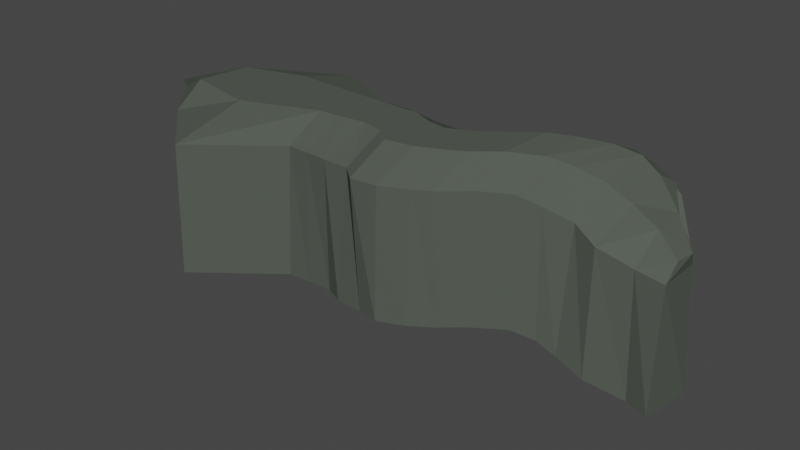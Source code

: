 # Source: path.blend  (saved by Blender 3.6.11; exported with 4.5.12 LTS)
import bpy
from mathutils import Matrix  # noqa: F401  (used for matrix-valued properties, if any)

bpy.ops.wm.read_factory_settings(use_empty=True)
scene = bpy.context.scene
scene.name = 'Scene'

# ---- collections
col_collection = bpy.data.collections.new('Collection'); scene.collection.children.link(col_collection)

# ---- materials (node trees are filled in below, after node groups)
mat_material_001 = bpy.data.materials.new('Material.001')
mat_material_001.use_transparent_shadow = False

# ---- node groups
ng_geometry_nodes = bpy.data.node_groups.new('Geometry Nodes', 'GeometryNodeTree')
_s = ng_geometry_nodes.interface.new_socket(name='Geometry', in_out='OUTPUT', socket_type='NodeSocketGeometry')
_s = ng_geometry_nodes.interface.new_socket(name='Geometry', in_out='INPUT', socket_type='NodeSocketGeometry')
ng_geometry_nodes.is_modifier = True
_N = ng_geometry_nodes.nodes; _L = ng_geometry_nodes.links
n0 = _N.new('NodeGroupInput'); n0.name = 'Group Input'; n0.location = (-340, 0)
n1 = _N.new('NodeGroupOutput'); n1.name = 'Group Output'; n1.location = (200, 0)
n2 = _N.new('GeometryNodeSetPosition'); n2.name = 'Set Position'; n2.location = (-56, 6)
n3 = _N.new('ShaderNodeTexNoise'); n3.name = 'Noise Texture'; n3.location = (-822, -91)
n3.inputs[2].default_value = 4.5
n3.inputs[3].default_value = 2.5
n3.inputs[4].default_value = 0.0
n3.inputs[8].default_value = 12.0
n4 = _N.new('ShaderNodeCombineXYZ'); n4.name = 'Combine XYZ'; n4.location = (-593, -150)
n5 = _N.new('ShaderNodeVectorMath'); n5.name = 'Vector Math'; n5.location = (-338, -146)
n5.operation = 'SCALE'
n5.inputs[3].default_value = 2.0
_L.new(n0.outputs[0], n2.inputs[0])
_L.new(n2.outputs[0], n1.inputs[0])
_L.new(n3.outputs[1], n4.inputs[0])
_L.new(n4.outputs[0], n5.inputs[0])
_L.new(n3.outputs[1], n4.inputs[1])
_L.new(n5.outputs[0], n2.inputs[3])
n1.is_active_output = True

# ---- material node trees
mat_material_001.use_nodes = True; mat_material_001.node_tree.nodes.clear()
_N = mat_material_001.node_tree.nodes; _L = mat_material_001.node_tree.links
n0 = _N.new('ShaderNodeBsdfPrincipled'); n0.name = 'Principled BSDF'; n0.location = (10, 300)
n0.distribution = 'GGX'
n0.subsurface_method = 'RANDOM_WALK_SKIN'
n0.inputs[0].default_value = (0.08518, 0.0985, 0.08216, 1.0)
n0.inputs[2].default_value = 0.0
n0.inputs[3].default_value = 1.45
n0.inputs[13].default_value = 0.0
n0.inputs[27].default_value = (0.0, 0.0, 0.0, 1.0)
n0.inputs[28].default_value = 1.0
n1 = _N.new('ShaderNodeOutputMaterial'); n1.name = 'Material Output'; n1.location = (300, 300)
_L.new(n0.outputs[0], n1.inputs[0])
n1.is_active_output = True

# ---- world
world_world = bpy.data.worlds.new('World'); scene.world = world_world
world_world.use_nodes = True; world_world.node_tree.nodes.clear()
_N = world_world.node_tree.nodes; _L = world_world.node_tree.links
n0 = _N.new('ShaderNodeOutputWorld'); n0.name = 'World Output'; n0.location = (300, 300)
n1 = _N.new('ShaderNodeBackground'); n1.name = 'Background'; n1.location = (10, 300)
n1.inputs[0].default_value = (0.05088, 0.05088, 0.05088, 1.0)
_L.new(n1.outputs[0], n0.inputs[0])
n0.is_active_output = True
world_world.color = (0.05088, 0.05088, 0.05088)
world_world.use_sun_shadow = False
world_world.sun_shadow_jitter_overblur = 0.0

# ---- meshes
me_plane = bpy.data.meshes.new('Plane')
me_plane.from_pydata([(-10.0, -0.8795, 0.0), (10.14, 4.957, -2.813), (-10.0, 2.979, 0.0), (10.14, 8.957, -2.301), (-8.333, -0.788, 0.0), (-6.667, -0.9027, 0.0), (-5.0, -1.235, 0.0), (-3.333, -1.756, 0.0), (-1.667, -1.839, 0.0), (0.0, -1.246, 0.0), (1.667, -0.1193, 0.0), (3.333, 1.328, -0.0271), (5.0, 2.867, -0.3964), (6.667, 4.254, -1.015), (8.333, 5.1, -1.9), (8.333, 9.1, -1.467), (6.667, 8.254, -0.8932), (5.0, 6.867, -0.3787), (3.333, 5.328, -0.0308), (1.667, 3.881, 0.0), (0.0, 2.754, 0.0), (-1.667, 2.161, 0.0), (-3.333, 2.244, 0.0), (-5.0, 2.765, 0.0), (-6.667, 2.984, 0.0), (-8.333, 3.053, 0.0), (-20.64, -4.534, -1.461), (-20.64, 4.534, -1.461), (-15.81, 8.798, -1.461), (-10.0, -4.311, -1.461), (10.14, 1.525, -4.389), (-10.0, 5.805, -1.461), (10.14, 10.53, -3.295), (-8.333, -4.219, -1.461), (-6.667, -4.334, -1.461), (-5.0, -4.666, -1.461), (-3.333, -5.188, -1.461), (-1.667, -5.27, -1.461), (0.0, -4.677, -1.461), (1.667, -3.551, -1.461), (3.333, -2.104, -1.461), (5.0, -0.5649, -1.764), (6.667, 0.8228, -2.534), (8.333, 1.669, -3.449), (8.472, 10.81, -2.574), (6.667, 10.42, -2.031), (5.0, 9.459, -1.685), (3.333, 8.185, -1.477), (1.667, 6.796, -1.461), (0.0, 5.627, -1.461), (-1.667, 4.962, -1.461), (-3.333, 5.045, -1.461), (-5.0, 5.378, -1.461), (-6.667, 5.623, -1.461), (-8.333, 5.762, -1.461), (-15.81, -8.762, -1.461), (-15.81, 3.267, 0.0), (-15.81, -3.188, 0.0), (12.37, 4.365, -3.64), (12.37, 7.235, -3.603), (12.37, 2.074, -5.376), (12.37, 8.701, -4.771), (10.71, 9.771, -3.804), (14.56, 3.533, -4.651), (14.56, 4.867, -4.713), (14.56, 2.321, -5.761), (14.56, 5.703, -5.761), (12.89, 7.204, -5.361), (-20.64, 1.67, 0.0), (-20.64, -1.67, 0.0), (-24.32, -1.303, -1.461), (-24.32, 1.303, -1.461), (-24.32, 0.4797, -1.165), (-24.32, -0.4797, -1.165), (-20.64, 4.534, -11.06), (-20.64, -4.534, -11.06), (8.333, 1.669, -13.05), (10.14, 1.525, -13.99), (-10.0, 5.805, -11.06), (-10.0, -4.311, -11.06), (10.14, 10.53, -12.9), (-8.333, 5.762, -11.06), (-8.333, -4.219, -11.06), (-6.667, -4.334, -11.06), (-5.0, -4.666, -11.06), (-3.333, -5.188, -11.06), (-1.667, -5.27, -11.06), (0.0, -4.677, -11.06), (1.667, -3.551, -11.06), (3.333, -2.104, -11.06), (5.0, -0.5649, -11.37), (6.667, 0.8228, -12.14), (8.472, 10.81, -12.18), (6.667, 10.42, -11.63), (5.0, 9.459, -11.29), (3.333, 8.185, -11.08), (1.667, 6.796, -11.06), (0.0, 5.627, -11.06), (-1.667, 4.962, -11.06), (-3.333, 5.045, -11.06), (-5.0, 5.378, -11.06), (-6.667, 5.623, -11.06), (-15.81, 8.798, -11.06), (-15.81, -8.762, -11.06), (12.37, 2.074, -14.98), (12.37, 8.701, -14.37), (14.56, 2.321, -15.36), (14.56, 5.703, -15.36), (-24.32, 1.303, -11.06), (-24.32, -1.303, -11.06)], [], [(14, 15, 3, 1), (0, 2, 25, 4), (4, 25, 24, 5), (5, 24, 23, 6), (6, 23, 22, 7), (7, 22, 21, 8), (8, 21, 20, 9), (9, 20, 19, 10), (10, 19, 18, 11), (11, 18, 17, 12), (12, 17, 16, 13), (13, 16, 15, 14), (33, 34, 83, 82), (28, 56, 68, 27), (46, 47, 95, 94), (29, 33, 82, 79), (45, 46, 94, 93), (54, 31, 78, 81), (44, 45, 93, 92), (31, 28, 102, 78), (32, 44, 92, 80), (65, 66, 107, 106), (42, 43, 76, 91), (71, 70, 109, 108), (41, 42, 91, 90), (28, 27, 74, 102), (31, 2, 56, 28), (40, 41, 90, 89), (3, 15, 44, 32), (15, 16, 45, 44), (25, 2, 31, 54), (16, 17, 46, 45), (57, 55, 26, 69), (0, 4, 33, 29), (17, 18, 47, 46), (4, 5, 34, 33), (18, 19, 48, 47), (5, 6, 35, 34), (19, 20, 49, 48), (56, 57, 69, 68), (6, 7, 36, 35), (20, 21, 50, 49), (0, 29, 55, 57), (7, 8, 37, 36), (21, 22, 51, 50), (8, 9, 38, 37), (22, 23, 52, 51), (9, 10, 39, 38), (23, 24, 53, 52), (10, 11, 40, 39), (24, 25, 54, 53), (11, 12, 41, 40), (12, 13, 42, 41), (2, 0, 57, 56), (13, 14, 43, 42), (14, 1, 30, 43), (30, 1, 58, 60), (3, 32, 61, 59), (1, 3, 59, 58), (32, 44, 62, 61), (53, 54, 81, 101), (59, 61, 66, 64), (26, 55, 103, 75), (60, 58, 63, 65), (61, 62, 67, 66), (58, 59, 64, 63), (64, 66, 65, 63), (68, 69, 73, 72), (43, 30, 77, 76), (27, 68, 72, 71), (69, 26, 70, 73), (70, 71, 72, 73), (103, 102, 74, 75), (76, 77, 80, 92), (79, 82, 81, 78), (82, 83, 101, 81), (83, 84, 100, 101), (84, 85, 99, 100), (85, 86, 98, 99), (86, 87, 97, 98), (87, 88, 96, 97), (88, 89, 95, 96), (89, 90, 94, 95), (90, 91, 93, 94), (91, 76, 92, 93), (79, 78, 102, 103), (80, 77, 104, 105), (105, 104, 106, 107), (75, 74, 108, 109), (55, 29, 79, 103), (66, 61, 105, 107), (47, 48, 96, 95), (34, 35, 84, 83), (27, 71, 108, 74), (48, 49, 97, 96), (35, 36, 85, 84), (70, 26, 75, 109), (60, 65, 106, 104), (49, 50, 98, 97), (36, 37, 86, 85), (50, 51, 99, 98), (37, 38, 87, 86), (51, 52, 100, 99), (30, 60, 104, 77), (38, 39, 88, 87), (52, 53, 101, 100), (61, 32, 80, 105), (39, 40, 89, 88)])
_uv = me_plane.uv_layers.new(name='UVMap')
_uv.uv.foreach_set('vector', [0.9167, 0.0, 0.9167, 1.0, 1.0, 1.0, 1.0, 0.0, 0.0, 0.0, 0.0, 1.0, 0.08333, 1.0, 0.08333, 0.0, 0.08333, 0.0, 0.08333, 1.0, 0.1667, 1.0, 0.1667, 0.0, 0.1667, 0.0, 0.1667, 1.0, 0.25, 1.0, 0.25, 0.0, 0.25, 0.0, 0.25, 1.0, 0.3333, 1.0, 0.3333, 0.0, 0.3333, 0.0, 0.3333, 1.0, 0.4167, 1.0, 0.4167, 0.0, 0.4167, 0.0, 0.4167, 1.0, 0.5, 1.0, 0.5, 0.0, 0.5, 0.0, 0.5, 1.0, 0.5833, 1.0, 0.5833, 0.0, 0.5833, 0.0, 0.5833, 1.0, 0.6667, 1.0, 0.6667, 0.0, 0.6667, 0.0, 0.6667, 1.0, 0.75, 1.0, 0.75, 0.0, 0.75, 0.0, 0.75, 1.0, 0.8333, 1.0, 0.8333, 0.0, 0.8333, 0.0, 0.8333, 1.0, 0.9167, 1.0, 0.9167, 0.0, 0.08333, 0.0, 0.1667, 0.0, 0.1667, 0.0, 0.08333, 0.0, 0.0, 1.0, 0.0, 1.0, 0.0, 1.0, 0.0, 1.0, 0.75, 1.0, 0.6667, 1.0, 0.6667, 1.0, 0.75, 1.0, 0.0, 0.0, 0.08333, 0.0, 0.08333, 0.0, 0.0, 0.0, 0.8333, 1.0, 0.75, 1.0, 0.75, 1.0, 0.8333, 1.0, 0.08333, 1.0, 0.0, 1.0, 0.0, 1.0, 0.08333, 1.0, 0.9167, 1.0, 0.8333, 1.0, 0.8333, 1.0, 0.9167, 1.0, 0.0, 1.0, 0.0, 1.0, 0.0, 1.0, 0.0, 1.0, 1.0, 1.0, 0.9167, 1.0, 0.9167, 1.0, 1.0, 1.0, 1.0, 0.0, 1.0, 1.0, 1.0, 1.0, 1.0, 0.0, 0.8333, 0.0, 0.9167, 0.0, 0.9167, 0.0, 0.8333, 0.0, 0.0, 1.0, 0.0, 0.0, 0.0, 0.0, 0.0, 1.0, 0.75, 0.0, 0.8333, 0.0, 0.8333, 0.0, 0.75, 0.0, 0.0, 1.0, 0.0, 1.0, 0.0, 1.0, 0.0, 1.0, 0.0, 1.0, 0.0, 1.0, 0.0, 1.0, 0.0, 1.0, 0.6667, 0.0, 0.75, 0.0, 0.75, 0.0, 0.6667, 0.0, 1.0, 1.0, 0.9167, 1.0, 0.9167, 1.0, 1.0, 1.0, 0.9167, 1.0, 0.8333, 1.0, 0.8333, 1.0, 0.9167, 1.0, 0.08333, 1.0, 0.0, 1.0, 0.0, 1.0, 0.08333, 1.0, 0.8333, 1.0, 0.75, 1.0, 0.75, 1.0, 0.8333, 1.0, 0.0, 0.0, 0.0, 0.0, 0.0, 0.0, 0.0, 0.0, 0.0, 0.0, 0.08333, 0.0, 0.08333, 0.0, 0.0, 0.0, 0.75, 1.0, 0.6667, 1.0, 0.6667, 1.0, 0.75, 1.0, 0.08333, 0.0, 0.1667, 0.0, 0.1667, 0.0, 0.08333, 0.0, 0.6667, 1.0, 0.5833, 1.0, 0.5833, 1.0, 0.6667, 1.0, 0.1667, 0.0, 0.25, 0.0, 0.25, 0.0, 0.1667, 0.0, 0.5833, 1.0, 0.5, 1.0, 0.5, 1.0, 0.5833, 1.0, 0.0, 1.0, 0.0, 0.0, 0.0, 0.0, 0.0, 1.0, 0.25, 0.0, 0.3333, 0.0, 0.3333, 0.0, 0.25, 0.0, 0.5, 1.0, 0.4167, 1.0, 0.4167, 1.0, 0.5, 1.0, 0.0, 0.0, 0.0, 0.0, 0.0, 0.0, 0.0, 0.0, 0.3333, 0.0, 0.4167, 0.0, 0.4167, 0.0, 0.3333, 0.0, 0.4167, 1.0, 0.3333, 1.0, 0.3333, 1.0, 0.4167, 1.0, 0.4167, 0.0, 0.5, 0.0, 0.5, 0.0, 0.4167, 0.0, 0.3333, 1.0, 0.25, 1.0, 0.25, 1.0, 0.3333, 1.0, 0.5, 0.0, 0.5833, 0.0, 0.5833, 0.0, 0.5, 0.0, 0.25, 1.0, 0.1667, 1.0, 0.1667, 1.0, 0.25, 1.0, 0.5833, 0.0, 0.6667, 0.0, 0.6667, 0.0, 0.5833, 0.0, 0.1667, 1.0, 0.08333, 1.0, 0.08333, 1.0, 0.1667, 1.0, 0.6667, 0.0, 0.75, 0.0, 0.75, 0.0, 0.6667, 0.0, 0.75, 0.0, 0.8333, 0.0, 0.8333, 0.0, 0.75, 0.0, 0.0, 1.0, 0.0, 0.0, 0.0, 0.0, 0.0, 1.0, 0.8333, 0.0, 0.9167, 0.0, 0.9167, 0.0, 0.8333, 0.0, 0.9167, 0.0, 1.0, 0.0, 1.0, 0.0, 0.9167, 0.0, 1.0, 0.0, 1.0, 0.0, 1.0, 0.0, 1.0, 0.0, 1.0, 1.0, 1.0, 1.0, 1.0, 1.0, 1.0, 1.0, 1.0, 0.0, 1.0, 1.0, 1.0, 1.0, 1.0, 0.0, 1.0, 1.0, 0.9167, 1.0, 0.9167, 1.0, 1.0, 1.0, 0.1667, 1.0, 0.08333, 1.0, 0.08333, 1.0, 0.1667, 1.0, 1.0, 1.0, 1.0, 1.0, 1.0, 1.0, 1.0, 1.0, 0.0, 0.0, 0.0, 0.0, 0.0, 0.0, 0.0, 0.0, 1.0, 0.0, 1.0, 0.0, 1.0, 0.0, 1.0, 0.0, 1.0, 1.0, 0.9167, 1.0, 0.9167, 1.0, 1.0, 1.0, 1.0, 0.0, 1.0, 1.0, 1.0, 1.0, 1.0, 0.0, 1.0, 1.0, 1.0, 1.0, 1.0, 0.0, 1.0, 0.0, 0.0, 1.0, 0.0, 0.0, 0.0, 0.0, 0.0, 1.0, 0.9167, 0.0, 1.0, 0.0, 1.0, 0.0, 0.9167, 0.0, 0.0, 1.0, 0.0, 1.0, 0.0, 1.0, 0.0, 1.0, 0.0, 0.0, 0.0, 0.0, 0.0, 0.0, 0.0, 0.0, 0.0, 0.0, 0.0, 1.0, 0.0, 1.0, 0.0, 0.0, 0.0, 0.0, 0.0, 1.0, 0.0, 1.0, 0.0, 0.0, 0.9167, 0.0, 1.0, 0.0, 1.0, 1.0, 0.9167, 1.0, 0.0, 0.0, 0.08333, 0.0, 0.08333, 1.0, 0.0, 1.0, 0.08333, 0.0, 0.1667, 0.0, 0.1667, 1.0, 0.08333, 1.0, 0.1667, 0.0, 0.25, 0.0, 0.25, 1.0, 0.1667, 1.0, 0.25, 0.0, 0.3333, 0.0, 0.3333, 1.0, 0.25, 1.0, 0.3333, 0.0, 0.4167, 0.0, 0.4167, 1.0, 0.3333, 1.0, 0.4167, 0.0, 0.5, 0.0, 0.5, 1.0, 0.4167, 1.0, 0.5, 0.0, 0.5833, 0.0, 0.5833, 1.0, 0.5, 1.0, 0.5833, 0.0, 0.6667, 0.0, 0.6667, 1.0, 0.5833, 1.0, 0.6667, 0.0, 0.75, 0.0, 0.75, 1.0, 0.6667, 1.0, 0.75, 0.0, 0.8333, 0.0, 0.8333, 1.0, 0.75, 1.0, 0.8333, 0.0, 0.9167, 0.0, 0.9167, 1.0, 0.8333, 1.0, 0.0, 0.0, 0.0, 1.0, 0.0, 1.0, 0.0, 0.0, 1.0, 1.0, 1.0, 0.0, 1.0, 0.0, 1.0, 1.0, 1.0, 1.0, 1.0, 0.0, 1.0, 0.0, 1.0, 1.0, 0.0, 0.0, 0.0, 1.0, 0.0, 1.0, 0.0, 0.0, 0.0, 0.0, 0.0, 0.0, 0.0, 0.0, 0.0, 0.0, 1.0, 1.0, 1.0, 1.0, 1.0, 1.0, 1.0, 1.0, 0.6667, 1.0, 0.5833, 1.0, 0.5833, 1.0, 0.6667, 1.0, 0.1667, 0.0, 0.25, 0.0, 0.25, 0.0, 0.1667, 0.0, 0.0, 1.0, 0.0, 1.0, 0.0, 1.0, 0.0, 1.0, 0.5833, 1.0, 0.5, 1.0, 0.5, 1.0, 0.5833, 1.0, 0.25, 0.0, 0.3333, 0.0, 0.3333, 0.0, 0.25, 0.0, 0.0, 0.0, 0.0, 0.0, 0.0, 0.0, 0.0, 0.0, 1.0, 0.0, 1.0, 0.0, 1.0, 0.0, 1.0, 0.0, 0.5, 1.0, 0.4167, 1.0, 0.4167, 1.0, 0.5, 1.0, 0.3333, 0.0, 0.4167, 0.0, 0.4167, 0.0, 0.3333, 0.0, 0.4167, 1.0, 0.3333, 1.0, 0.3333, 1.0, 0.4167, 1.0, 0.4167, 0.0, 0.5, 0.0, 0.5, 0.0, 0.4167, 0.0, 0.3333, 1.0, 0.25, 1.0, 0.25, 1.0, 0.3333, 1.0, 1.0, 0.0, 1.0, 0.0, 1.0, 0.0, 1.0, 0.0, 0.5, 0.0, 0.5833, 0.0, 0.5833, 0.0, 0.5, 0.0, 0.25, 1.0, 0.1667, 1.0, 0.1667, 1.0, 0.25, 1.0, 1.0, 1.0, 1.0, 1.0, 1.0, 1.0, 1.0, 1.0, 0.5833, 0.0, 0.6667, 0.0, 0.6667, 0.0, 0.5833, 0.0])
me_plane.materials.append(mat_material_001)
me_plane.use_remesh_fix_poles = True
me_plane.use_remesh_preserve_attributes = False
me_plane.update()

# ---- objects
ob_plane = bpy.data.objects.new('Plane', me_plane)

# ---- transforms, parenting, visibility, modifiers, constraints
ob_plane.location = (0.0, 0.0, 0.0)
_m = ob_plane.modifiers.new('GeometryNodes', 'NODES')
_m.node_group = ng_geometry_nodes

# ---- collection membership
col_collection.objects.link(ob_plane)

# ---- scene / render settings (as saved in the file)
scene.frame_start = 1; scene.frame_end = 250; scene.frame_set(1)
scene.render.engine = 'BLENDER_EEVEE_NEXT'
scene.cycles.sampling_pattern = 'TABULATED_SOBOL'
scene.cycles.use_light_tree = False
scene.view_settings.view_transform = 'Filmic'
bpy.context.view_layer.update()

# ---- added for rendering (the .blend has no active camera and no usable light): camera, sun
cam_auto = bpy.data.cameras.new('AutoCamera')
cam_auto.lens = 50.0
cam_auto.sensor_width = 36.0
cam_auto.clip_end = 1000.0
ob_auto_camera = bpy.data.objects.new('AutoCamera', cam_auto)
scene.collection.objects.link(ob_auto_camera)
ob_auto_camera.location = (39.4375, -50.0349, 27.0228)
ob_auto_camera.rotation_euler = (1.09748, -7.21219e-08, 0.694738)
scene.camera = ob_auto_camera
light_auto_sun = bpy.data.lights.new('AutoSun', 'SUN')
light_auto_sun.energy = 3.0
light_auto_sun.angle = 0.0523599
ob_auto_sun = bpy.data.objects.new('AutoSun', light_auto_sun)
scene.collection.objects.link(ob_auto_sun)
ob_auto_sun.rotation_euler = (0.872665, 0.174533, 0.523599)
bpy.context.view_layer.update()
